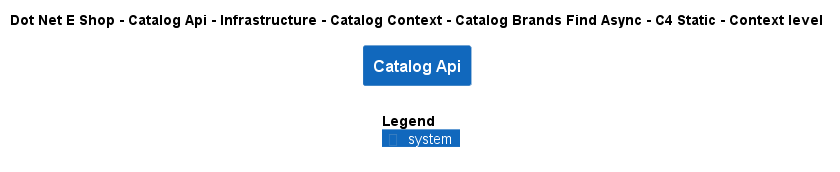

The diagram above was rendered by PlantUML. Its source (embedded in the PNG):
@startuml
!include ..\..\..\..\..\..\..\..\..\.c4s\C4_Context.puml

AddElementTag("c4interflow:lifecycle:new", $bgColor=green, $fontColor=#ffffff, $borderColor=green, $shadowing="False")
AddElementTag("c4interflow:lifecycle:changed", $bgColor=orange, $fontColor=#ffffff, $borderColor=orange, $shadowing="False")
AddElementTag("c4interflow:lifecycle:removed", $bgColor=red, $fontColor=#ffffff, $borderColor=red, $shadowing="False")

AddRelTag("c4interflow:lifecycle:new", $textColor=green, $lineColor=green)
AddRelTag("c4interflow:lifecycle:changed", $textColor=orange, $lineColor=orange)
AddRelTag("c4interflow:lifecycle:removed", $textColor=red, $lineColor=red)

SHOW_PERSON_PORTRAIT()
LAYOUT_TOP_DOWN()

skinparam linetype polyline

title Dot Net E Shop - Catalog Api - Infrastructure - Catalog Context - Catalog Brands Find Async - C4 Static - Context level

System(DotNetEShop.SoftwareSystems.CatalogApi, "Catalog Api", "")



SHOW_LEGEND()
@enduml